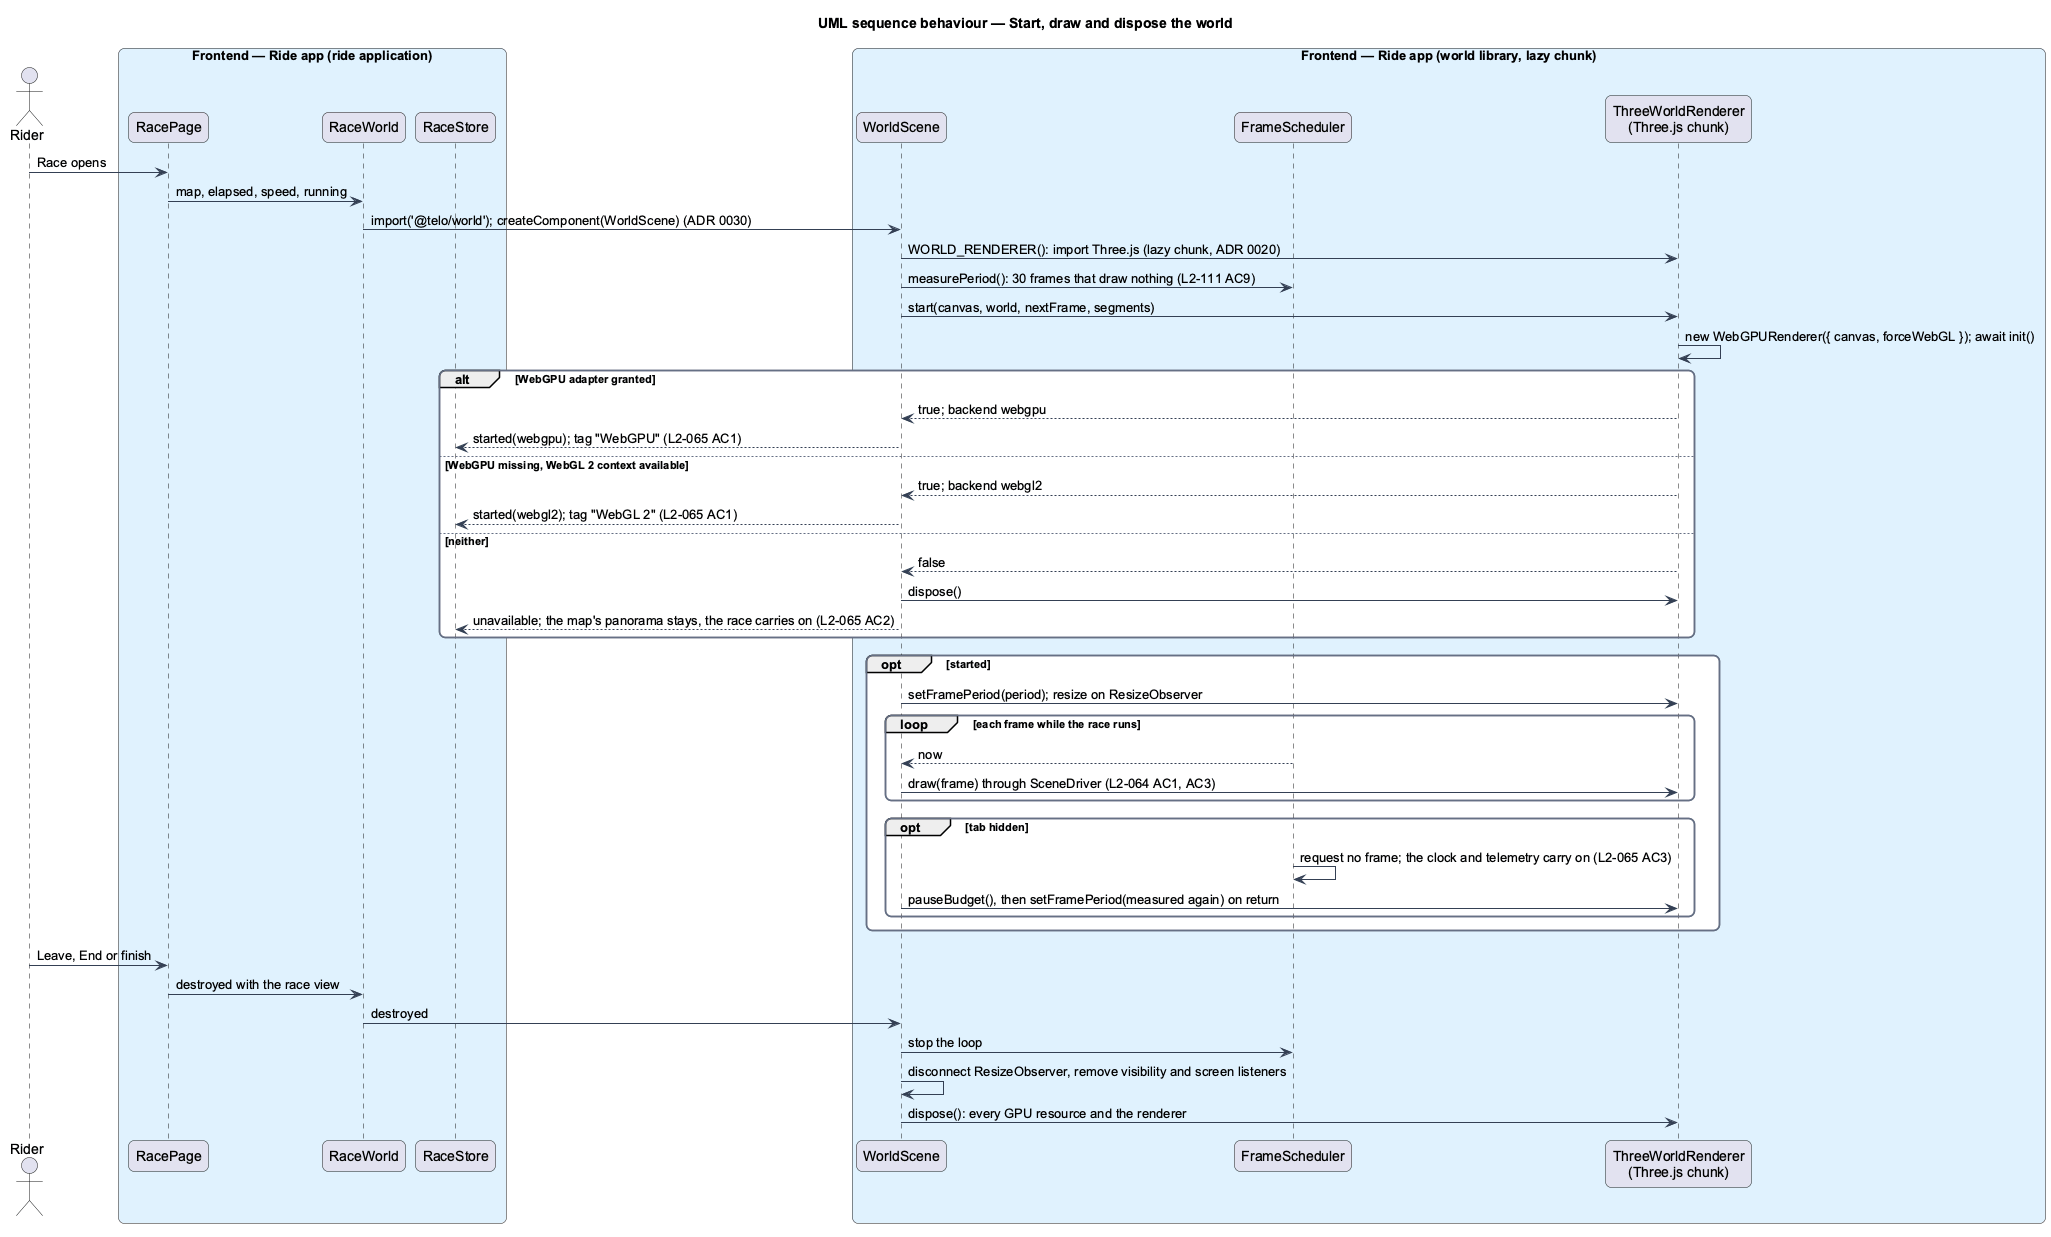

The diagram above was rendered by PlantUML. Its source (embedded in the PNG):
@startuml
title UML sequence behaviour — Start, draw and dispose the world
skinparam backgroundColor #FFFFFF
skinparam shadowing false
skinparam roundcorner 12
skinparam defaultFontName Arial
skinparam ArrowColor #344054
skinparam rectangle {
  BorderColor #344054
  FontColor #101828
}
skinparam package {
  BorderColor #667085
  FontColor #101828
  BackgroundColor #F9FAFB
}
actor "Rider" as actor
box "Frontend — Ride app (ride application)" #E0F2FE
  participant "RacePage" as page
  participant "RaceWorld" as outlet
  participant "RaceStore" as store
end box
box "Frontend — Ride app (world library, lazy chunk)" #E0F2FE
  participant "WorldScene" as scene
  participant "FrameScheduler" as frames
  participant "ThreeWorldRenderer\n(Three.js chunk)" as renderer
end box
actor -> page : Race opens
page -> outlet : map, elapsed, speed, running
outlet -> scene : import('@telo/world'); createComponent(WorldScene) (ADR 0030)
scene -> renderer : WORLD_RENDERER(): import Three.js (lazy chunk, ADR 0020)
scene -> frames : measurePeriod(): 30 frames that draw nothing (L2-111 AC9)
scene -> renderer : start(canvas, world, nextFrame, segments)
renderer -> renderer : new WebGPURenderer({ canvas, forceWebGL }); await init()
alt WebGPU adapter granted
  renderer --> scene : true; backend webgpu
  scene --> store : started(webgpu); tag "WebGPU" (L2-065 AC1)
else WebGPU missing, WebGL 2 context available
  renderer --> scene : true; backend webgl2
  scene --> store : started(webgl2); tag "WebGL 2" (L2-065 AC1)
else neither
  renderer --> scene : false
  scene -> renderer : dispose()
  scene --> store : unavailable; the map's panorama stays, the race carries on (L2-065 AC2)
end
opt started
  scene -> renderer : setFramePeriod(period); resize on ResizeObserver
  loop each frame while the race runs
    frames --> scene : now
    scene -> renderer : draw(frame) through SceneDriver (L2-064 AC1, AC3)
  end
  opt tab hidden
    frames -> frames : request no frame; the clock and telemetry carry on (L2-065 AC3)
    scene -> renderer : pauseBudget(), then setFramePeriod(measured again) on return
  end
end
actor -> page : Leave, End or finish
page -> outlet : destroyed with the race view
outlet -> scene : destroyed
scene -> frames : stop the loop
scene -> scene : disconnect ResizeObserver, remove visibility and screen listeners
scene -> renderer : dispose(): every GPU resource and the renderer
@enduml